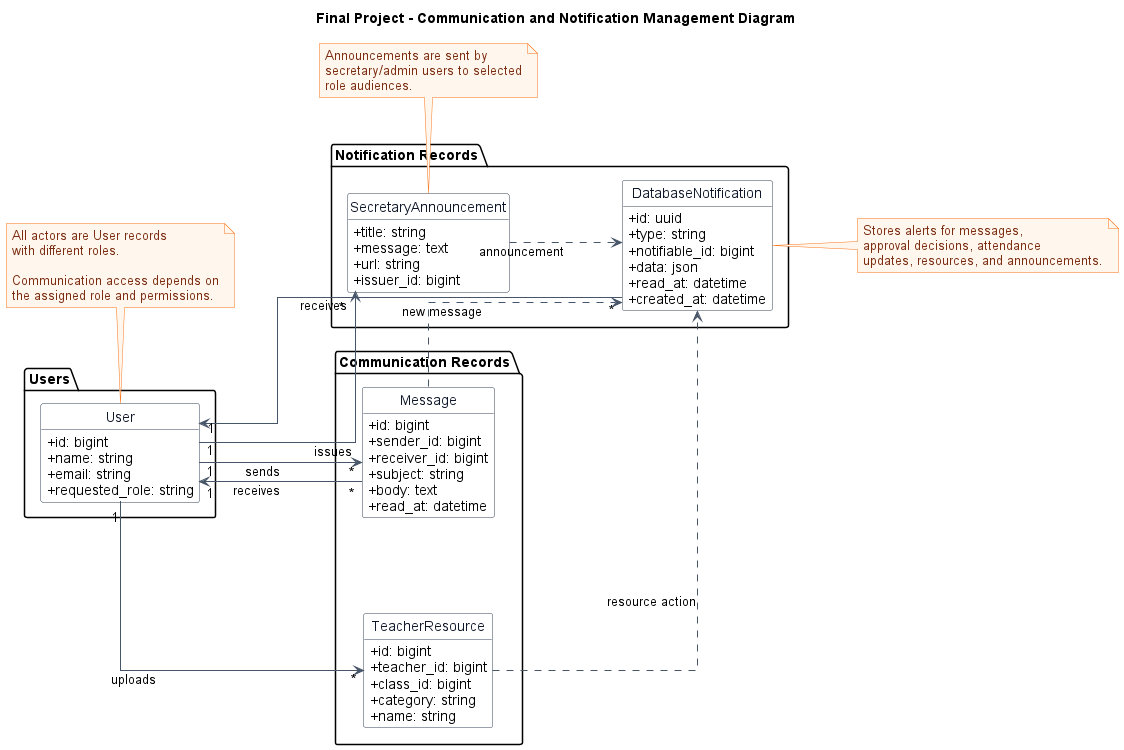

The diagram above was rendered by PlantUML. Its source (embedded in the PNG):
@startuml
title Final Project - Communication and Notification Management Diagram

left to right direction
hide circle
hide methods

skinparam classAttributeIconSize 0
skinparam shadowing false
skinparam linetype ortho
skinparam backgroundColor white
skinparam defaultFontName Arial
skinparam nodesep 95
skinparam ranksep 85

skinparam Class {
  BorderColor #334155
  BackgroundColor white
  FontColor #0F172A
}

skinparam Arrow {
  Color #475569
  Thickness 1
}

skinparam Note {
  BackgroundColor #FFF7ED
  BorderColor #F97316
  FontColor #7C2D12
}

package "Users" {
  class User {
    +id: bigint
    +name: string
    +email: string
    +requested_role: string
  }
}

package "Communication Records" {
  class Message {
    +id: bigint
    +sender_id: bigint
    +receiver_id: bigint
    +subject: string
    +body: text
    +read_at: datetime
  }

  class TeacherResource {
    +id: bigint
    +teacher_id: bigint
    +class_id: bigint
    +category: string
    +name: string
  }
}

package "Notification Records" {
  class DatabaseNotification {
    +id: uuid
    +type: string
    +notifiable_id: bigint
    +data: json
    +read_at: datetime
    +created_at: datetime
  }

  class SecretaryAnnouncement {
    +title: string
    +message: text
    +url: string
    +issuer_id: bigint
  }
}

User "1" --> "*" Message : sends
User "1" <-- "*" Message : receives

User "1" <-- "*" DatabaseNotification : receives

Message ..> DatabaseNotification : new message
TeacherResource ..> DatabaseNotification : resource action
SecretaryAnnouncement ..> DatabaseNotification : announcement

User "1" --> "*" TeacherResource : uploads
User "1" --> "*" SecretaryAnnouncement : issues

note bottom of User
All actors are User records
with different roles.

Communication access depends on
the assigned role and permissions.
end note

note right of DatabaseNotification
Stores alerts for messages,
approval decisions, attendance
updates, resources, and announcements.
end note

note bottom of SecretaryAnnouncement
Announcements are sent by
secretary/admin users to selected
role audiences.
end note

@enduml